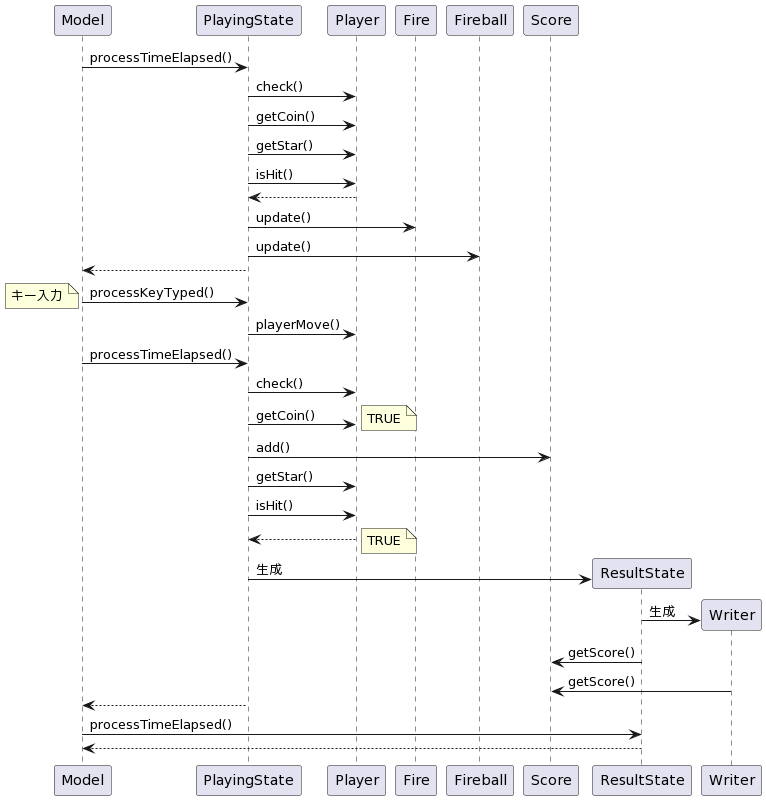

The diagram above was rendered by PlantUML. Its source (embedded in the PNG):
@startuml
' 並びの定義
participant Model
participant PlayingState

Model -> PlayingState : processTimeElapsed()
PlayingState -> Player:check()
PlayingState -> Player:getCoin()
PlayingState -> Player:getStar()
PlayingState -> Player:isHit()
Player --> PlayingState:

PlayingState -> Fire:update()
'Fire --> PlayingState:
PlayingState -> Fireball:update()
'Fireball --> PlayingState:

PlayingState --> Model:
Model -> PlayingState : processKeyTyped()
note left:キー入力
PlayingState->Player:playerMove()

Model -> PlayingState : processTimeElapsed()
PlayingState -> Player:check()
PlayingState -> Player:getCoin()
note right:TRUE
PlayingState -> Score: add()
PlayingState -> Player:getStar()
PlayingState -> Player:isHit()
'Player --> PlayingState:
Player --> PlayingState:
note right:TRUE

PlayingState -> ResultState**:生成 
ResultState -> Writer**:生成
ResultState -> Score:getScore()
Writer -> Score:getScore()
PlayingState --> Model:

Model -> ResultState : processTimeElapsed()
ResultState-->  Model :
@enduml